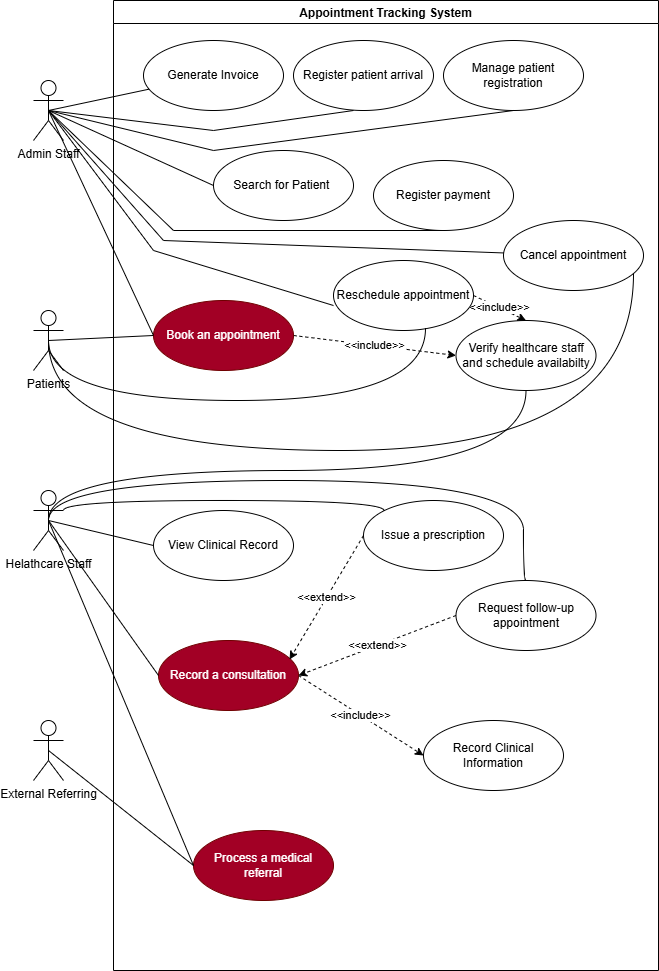

The diagram above was exported from draw.io. Its source (the exported page's mxGraphModel, read from the mxfile embedded in the PNG):
<mxGraphModel dx="2054" dy="1235" grid="1" gridSize="10" guides="1" tooltips="1" connect="1" arrows="1" fold="1" page="1" pageScale="1" pageWidth="850" pageHeight="1100" math="0" shadow="0">
  <root>
    <mxCell id="0" />
    <mxCell id="1" parent="0" />
    <mxCell id="u080wZgPkzzkKSbaZJwI-30" edge="1" parent="1" source="KmEi7xrZS7Z4npeL21D--2" style="rounded=0;orthogonalLoop=1;jettySize=auto;html=1;exitX=0.5;exitY=0.5;exitDx=0;exitDy=0;exitPerimeter=0;entryX=0;entryY=0.5;entryDx=0;entryDy=0;endArrow=none;endFill=0;" target="KmEi7xrZS7Z4npeL21D--17">
      <mxGeometry relative="1" as="geometry" />
    </mxCell>
    <mxCell id="u080wZgPkzzkKSbaZJwI-32" edge="1" parent="1" source="KmEi7xrZS7Z4npeL21D--2" style="rounded=0;orthogonalLoop=1;jettySize=auto;html=1;exitX=0.5;exitY=0.5;exitDx=0;exitDy=0;exitPerimeter=0;edgeStyle=orthogonalEdgeStyle;endArrow=none;endFill=0;curved=1;" target="KmEi7xrZS7Z4npeL21D--23">
      <mxGeometry relative="1" as="geometry">
        <Array as="points">
          <mxPoint x="175" y="500" />
          <mxPoint x="760" y="500" />
        </Array>
      </mxGeometry>
    </mxCell>
    <mxCell id="KmEi7xrZS7Z4npeL21D--2" parent="1" style="shape=umlActor;verticalLabelPosition=bottom;verticalAlign=top;html=1;" value="Patients&lt;div&gt;&lt;br&gt;&lt;/div&gt;" vertex="1">
      <mxGeometry height="60" width="30" x="160" y="360" as="geometry" />
    </mxCell>
    <mxCell id="KmEi7xrZS7Z4npeL21D--5" parent="1" style="swimlane;" value="Appointment Tracking System" vertex="1">
      <mxGeometry height="970" width="545" x="240" y="50" as="geometry" />
    </mxCell>
    <mxCell id="u080wZgPkzzkKSbaZJwI-27" edge="1" parent="KmEi7xrZS7Z4npeL21D--5" source="KmEi7xrZS7Z4npeL21D--17" style="rounded=0;orthogonalLoop=1;jettySize=auto;html=1;exitX=1;exitY=0.5;exitDx=0;exitDy=0;entryX=0;entryY=0.5;entryDx=0;entryDy=0;dashed=1;" target="KmEi7xrZS7Z4npeL21D--22" value="&amp;lt;&amp;lt;include&amp;gt;&amp;gt;">
      <mxGeometry relative="1" as="geometry" />
    </mxCell>
    <mxCell id="KmEi7xrZS7Z4npeL21D--17" parent="KmEi7xrZS7Z4npeL21D--5" style="ellipse;whiteSpace=wrap;html=1;fillColor=#a20025;fontColor=#ffffff;strokeColor=#6F0000;" value="Book an appointment" vertex="1">
      <mxGeometry height="70" width="140" x="40" y="300" as="geometry" />
    </mxCell>
    <mxCell id="KmEi7xrZS7Z4npeL21D--19" parent="KmEi7xrZS7Z4npeL21D--5" style="ellipse;whiteSpace=wrap;html=1;fillColor=#a20025;fontColor=#ffffff;strokeColor=#6F0000;" value="Process a medical referral" vertex="1">
      <mxGeometry height="70" width="140" x="80" y="830" as="geometry" />
    </mxCell>
    <mxCell id="u080wZgPkzzkKSbaZJwI-38" edge="1" parent="KmEi7xrZS7Z4npeL21D--5" source="KmEi7xrZS7Z4npeL21D--18" style="rounded=0;orthogonalLoop=1;jettySize=auto;html=1;exitX=1;exitY=0.5;exitDx=0;exitDy=0;entryX=0;entryY=0.5;entryDx=0;entryDy=0;dashed=1;" target="u080wZgPkzzkKSbaZJwI-37" value="&amp;lt;&amp;lt;include&amp;gt;&amp;gt;">
      <mxGeometry relative="1" as="geometry" />
    </mxCell>
    <mxCell id="KmEi7xrZS7Z4npeL21D--18" parent="KmEi7xrZS7Z4npeL21D--5" style="ellipse;whiteSpace=wrap;html=1;fillColor=#a20025;fontColor=#ffffff;strokeColor=#6F0000;" value="Record a consultation" vertex="1">
      <mxGeometry height="70" width="140" x="45" y="640" as="geometry" />
    </mxCell>
    <mxCell id="KmEi7xrZS7Z4npeL21D--20" parent="KmEi7xrZS7Z4npeL21D--5" style="ellipse;whiteSpace=wrap;html=1;" value="Search for Patient&amp;nbsp;" vertex="1">
      <mxGeometry height="70" width="140" x="100" y="150" as="geometry" />
    </mxCell>
    <mxCell id="KmEi7xrZS7Z4npeL21D--21" parent="KmEi7xrZS7Z4npeL21D--5" style="ellipse;whiteSpace=wrap;html=1;" value="Register patient arrival" vertex="1">
      <mxGeometry height="70" width="140" x="180" y="40" as="geometry" />
    </mxCell>
    <mxCell id="KmEi7xrZS7Z4npeL21D--22" parent="KmEi7xrZS7Z4npeL21D--5" style="ellipse;whiteSpace=wrap;html=1;" value="Verify healthcare staff and schedule availabilty" vertex="1">
      <mxGeometry height="70" width="140" x="342.5" y="320" as="geometry" />
    </mxCell>
    <mxCell id="KmEi7xrZS7Z4npeL21D--23" parent="KmEi7xrZS7Z4npeL21D--5" style="ellipse;whiteSpace=wrap;html=1;" value="Cancel appointment" vertex="1">
      <mxGeometry height="70" width="140" x="390" y="220" as="geometry" />
    </mxCell>
    <mxCell id="u080wZgPkzzkKSbaZJwI-28" edge="1" parent="KmEi7xrZS7Z4npeL21D--5" source="KmEi7xrZS7Z4npeL21D--24" style="rounded=0;orthogonalLoop=1;jettySize=auto;html=1;exitX=1;exitY=0.5;exitDx=0;exitDy=0;entryX=0.5;entryY=0;entryDx=0;entryDy=0;dashed=1;" target="KmEi7xrZS7Z4npeL21D--22" value="&amp;lt;&amp;lt;include&amp;gt;&amp;gt;">
      <mxGeometry relative="1" as="geometry" />
    </mxCell>
    <mxCell id="KmEi7xrZS7Z4npeL21D--24" parent="KmEi7xrZS7Z4npeL21D--5" style="ellipse;whiteSpace=wrap;html=1;" value="Reschedule appointment" vertex="1">
      <mxGeometry height="70" width="140" x="220" y="260" as="geometry" />
    </mxCell>
    <mxCell id="KmEi7xrZS7Z4npeL21D--25" parent="KmEi7xrZS7Z4npeL21D--5" style="ellipse;whiteSpace=wrap;html=1;" value="Register payment" vertex="1">
      <mxGeometry height="70" width="140" x="260" y="160" as="geometry" />
    </mxCell>
    <mxCell id="u080wZgPkzzkKSbaZJwI-39" edge="1" parent="KmEi7xrZS7Z4npeL21D--5" source="KmEi7xrZS7Z4npeL21D--26" style="rounded=0;orthogonalLoop=1;jettySize=auto;html=1;exitX=0;exitY=0.5;exitDx=0;exitDy=0;entryX=1;entryY=0.5;entryDx=0;entryDy=0;dashed=1;" target="KmEi7xrZS7Z4npeL21D--18" value="&amp;lt;&amp;lt;extend&amp;gt;&amp;gt;">
      <mxGeometry relative="1" as="geometry" />
    </mxCell>
    <mxCell id="KmEi7xrZS7Z4npeL21D--26" parent="KmEi7xrZS7Z4npeL21D--5" style="ellipse;whiteSpace=wrap;html=1;" value="Request follow-up appointment" vertex="1">
      <mxGeometry height="70" width="140" x="342.5" y="580" as="geometry" />
    </mxCell>
    <mxCell id="KmEi7xrZS7Z4npeL21D--27" parent="KmEi7xrZS7Z4npeL21D--5" style="ellipse;whiteSpace=wrap;html=1;" value="Issue a prescription" vertex="1">
      <mxGeometry height="70" width="140" x="250" y="500" as="geometry" />
    </mxCell>
    <mxCell id="KmEi7xrZS7Z4npeL21D--29" parent="KmEi7xrZS7Z4npeL21D--5" style="ellipse;whiteSpace=wrap;html=1;" value="View Clinical Record" vertex="1">
      <mxGeometry height="70" width="140" x="40" y="510" as="geometry" />
    </mxCell>
    <mxCell id="KmEi7xrZS7Z4npeL21D--34" parent="KmEi7xrZS7Z4npeL21D--5" style="ellipse;whiteSpace=wrap;html=1;" value="Generate Invoice" vertex="1">
      <mxGeometry height="70" width="140" x="30" y="40" as="geometry" />
    </mxCell>
    <mxCell id="KmEi7xrZS7Z4npeL21D--40" parent="KmEi7xrZS7Z4npeL21D--5" style="ellipse;whiteSpace=wrap;html=1;" value="Manage patient registration" vertex="1">
      <mxGeometry height="70" width="140" x="330" y="40" as="geometry" />
    </mxCell>
    <mxCell id="u080wZgPkzzkKSbaZJwI-37" parent="KmEi7xrZS7Z4npeL21D--5" style="ellipse;whiteSpace=wrap;html=1;" value="Record Clinical Information" vertex="1">
      <mxGeometry height="70" width="140" x="310" y="720" as="geometry" />
    </mxCell>
    <mxCell id="u080wZgPkzzkKSbaZJwI-40" edge="1" parent="KmEi7xrZS7Z4npeL21D--5" source="KmEi7xrZS7Z4npeL21D--27" style="rounded=0;orthogonalLoop=1;jettySize=auto;html=1;exitX=0;exitY=0.5;exitDx=0;exitDy=0;entryX=0.936;entryY=0.271;entryDx=0;entryDy=0;entryPerimeter=0;dashed=1;" target="KmEi7xrZS7Z4npeL21D--18" value="&amp;lt;&amp;lt;extend&amp;gt;&amp;gt;">
      <mxGeometry relative="1" as="geometry" />
    </mxCell>
    <mxCell id="u080wZgPkzzkKSbaZJwI-33" edge="1" parent="1" source="KmEi7xrZS7Z4npeL21D--6" style="rounded=0;orthogonalLoop=1;jettySize=auto;html=1;exitX=0.5;exitY=0.5;exitDx=0;exitDy=0;exitPerimeter=0;entryX=0;entryY=0.5;entryDx=0;entryDy=0;endArrow=none;endFill=0;" target="KmEi7xrZS7Z4npeL21D--18">
      <mxGeometry relative="1" as="geometry" />
    </mxCell>
    <mxCell id="u080wZgPkzzkKSbaZJwI-34" edge="1" parent="1" source="KmEi7xrZS7Z4npeL21D--6" style="rounded=0;orthogonalLoop=1;jettySize=auto;html=1;exitX=0.5;exitY=0.5;exitDx=0;exitDy=0;exitPerimeter=0;entryX=0;entryY=0.5;entryDx=0;entryDy=0;endArrow=none;endFill=0;" target="KmEi7xrZS7Z4npeL21D--19">
      <mxGeometry relative="1" as="geometry" />
    </mxCell>
    <mxCell id="u080wZgPkzzkKSbaZJwI-36" edge="1" parent="1" source="KmEi7xrZS7Z4npeL21D--6" style="rounded=0;orthogonalLoop=1;jettySize=auto;html=1;exitX=0.5;exitY=0.5;exitDx=0;exitDy=0;exitPerimeter=0;entryX=0;entryY=0.5;entryDx=0;entryDy=0;endArrow=none;endFill=0;" target="KmEi7xrZS7Z4npeL21D--29">
      <mxGeometry relative="1" as="geometry" />
    </mxCell>
    <mxCell id="u080wZgPkzzkKSbaZJwI-44" edge="1" parent="1" source="KmEi7xrZS7Z4npeL21D--6" style="edgeStyle=orthogonalEdgeStyle;rounded=0;orthogonalLoop=1;jettySize=auto;html=1;exitX=1;exitY=0.3333333333333333;exitDx=0;exitDy=0;exitPerimeter=0;entryX=0;entryY=0;entryDx=0;entryDy=0;curved=1;endArrow=none;endFill=0;" target="KmEi7xrZS7Z4npeL21D--27">
      <mxGeometry relative="1" as="geometry">
        <Array as="points">
          <mxPoint x="190" y="550" />
          <mxPoint x="511" y="550" />
        </Array>
      </mxGeometry>
    </mxCell>
    <mxCell id="u080wZgPkzzkKSbaZJwI-46" edge="1" parent="1" source="KmEi7xrZS7Z4npeL21D--6" style="edgeStyle=orthogonalEdgeStyle;rounded=0;orthogonalLoop=1;jettySize=auto;html=1;exitX=0.5;exitY=0.5;exitDx=0;exitDy=0;exitPerimeter=0;entryX=0.5;entryY=1;entryDx=0;entryDy=0;endArrow=none;endFill=0;curved=1;" target="KmEi7xrZS7Z4npeL21D--22">
      <mxGeometry relative="1" as="geometry">
        <Array as="points">
          <mxPoint x="175" y="520" />
          <mxPoint x="653" y="520" />
        </Array>
      </mxGeometry>
    </mxCell>
    <mxCell id="KmEi7xrZS7Z4npeL21D--6" parent="1" style="shape=umlActor;verticalLabelPosition=bottom;verticalAlign=top;html=1;" value="Helathcare Staff" vertex="1">
      <mxGeometry height="60" width="30" x="160" y="540" as="geometry" />
    </mxCell>
    <mxCell id="u080wZgPkzzkKSbaZJwI-18" edge="1" parent="1" source="KmEi7xrZS7Z4npeL21D--9" style="rounded=0;orthogonalLoop=1;jettySize=auto;html=1;exitX=0.5;exitY=0.5;exitDx=0;exitDy=0;exitPerimeter=0;endArrow=none;endFill=0;" target="KmEi7xrZS7Z4npeL21D--34">
      <mxGeometry relative="1" as="geometry" />
    </mxCell>
    <mxCell id="u080wZgPkzzkKSbaZJwI-21" edge="1" parent="1" source="KmEi7xrZS7Z4npeL21D--9" style="rounded=0;orthogonalLoop=1;jettySize=auto;html=1;exitX=0.5;exitY=0.5;exitDx=0;exitDy=0;exitPerimeter=0;entryX=0.5;entryY=1;entryDx=0;entryDy=0;endArrow=none;endFill=0;" target="KmEi7xrZS7Z4npeL21D--40">
      <mxGeometry relative="1" as="geometry">
        <Array as="points">
          <mxPoint x="340" y="200" />
        </Array>
      </mxGeometry>
    </mxCell>
    <mxCell id="u080wZgPkzzkKSbaZJwI-22" edge="1" parent="1" source="KmEi7xrZS7Z4npeL21D--9" style="rounded=0;orthogonalLoop=1;jettySize=auto;html=1;exitX=0.5;exitY=0.5;exitDx=0;exitDy=0;exitPerimeter=0;entryX=0;entryY=0.5;entryDx=0;entryDy=0;endArrow=none;endFill=0;" target="KmEi7xrZS7Z4npeL21D--20">
      <mxGeometry relative="1" as="geometry" />
    </mxCell>
    <mxCell id="u080wZgPkzzkKSbaZJwI-23" edge="1" parent="1" source="KmEi7xrZS7Z4npeL21D--9" style="rounded=0;orthogonalLoop=1;jettySize=auto;html=1;exitX=0.5;exitY=0.5;exitDx=0;exitDy=0;exitPerimeter=0;entryX=0.5;entryY=1;entryDx=0;entryDy=0;endArrow=none;endFill=0;" target="KmEi7xrZS7Z4npeL21D--25">
      <mxGeometry relative="1" as="geometry">
        <Array as="points">
          <mxPoint x="300" y="280" />
        </Array>
      </mxGeometry>
    </mxCell>
    <mxCell id="u080wZgPkzzkKSbaZJwI-25" edge="1" parent="1" source="KmEi7xrZS7Z4npeL21D--9" style="rounded=0;orthogonalLoop=1;jettySize=auto;html=1;exitX=0.5;exitY=0.5;exitDx=0;exitDy=0;exitPerimeter=0;endArrow=none;endFill=0;" target="KmEi7xrZS7Z4npeL21D--23">
      <mxGeometry relative="1" as="geometry">
        <Array as="points">
          <mxPoint x="290" y="290" />
        </Array>
      </mxGeometry>
    </mxCell>
    <mxCell id="u080wZgPkzzkKSbaZJwI-26" edge="1" parent="1" source="KmEi7xrZS7Z4npeL21D--9" style="rounded=0;orthogonalLoop=1;jettySize=auto;html=1;exitX=0.5;exitY=0.5;exitDx=0;exitDy=0;exitPerimeter=0;entryX=0;entryY=0.5;entryDx=0;entryDy=0;endArrow=none;endFill=0;" target="KmEi7xrZS7Z4npeL21D--17">
      <mxGeometry relative="1" as="geometry" />
    </mxCell>
    <mxCell id="KmEi7xrZS7Z4npeL21D--9" parent="1" style="shape=umlActor;verticalLabelPosition=bottom;verticalAlign=top;html=1;outlineConnect=0;" value="Admin Staff" vertex="1">
      <mxGeometry height="60" width="30" x="160" y="130" as="geometry" />
    </mxCell>
    <mxCell id="u080wZgPkzzkKSbaZJwI-35" edge="1" parent="1" source="KmEi7xrZS7Z4npeL21D--16" style="rounded=0;orthogonalLoop=1;jettySize=auto;html=1;exitX=0.5;exitY=0.5;exitDx=0;exitDy=0;exitPerimeter=0;entryX=0;entryY=0.5;entryDx=0;entryDy=0;endArrow=none;endFill=0;" target="KmEi7xrZS7Z4npeL21D--19">
      <mxGeometry relative="1" as="geometry">
        <mxPoint x="300" y="900" as="targetPoint" />
      </mxGeometry>
    </mxCell>
    <mxCell id="KmEi7xrZS7Z4npeL21D--16" parent="1" style="shape=umlActor;verticalLabelPosition=bottom;verticalAlign=top;html=1;outlineConnect=0;" value="External Referring" vertex="1">
      <mxGeometry height="60" width="30" x="160" y="770" as="geometry" />
    </mxCell>
    <mxCell id="u080wZgPkzzkKSbaZJwI-19" edge="1" parent="1" source="KmEi7xrZS7Z4npeL21D--9" style="rounded=0;orthogonalLoop=1;jettySize=auto;html=1;exitX=0.5;exitY=0.5;exitDx=0;exitDy=0;exitPerimeter=0;endArrow=none;endFill=0;">
      <mxGeometry relative="1" as="geometry">
        <Array as="points">
          <mxPoint x="340" y="180" />
        </Array>
        <mxPoint x="480" y="160" as="targetPoint" />
      </mxGeometry>
    </mxCell>
    <mxCell id="u080wZgPkzzkKSbaZJwI-24" edge="1" parent="1" source="KmEi7xrZS7Z4npeL21D--9" style="rounded=0;orthogonalLoop=1;jettySize=auto;html=1;exitX=0.5;exitY=0.5;exitDx=0;exitDy=0;exitPerimeter=0;entryX=0;entryY=0.643;entryDx=0;entryDy=0;entryPerimeter=0;endArrow=none;endFill=0;" target="KmEi7xrZS7Z4npeL21D--24">
      <mxGeometry relative="1" as="geometry">
        <Array as="points">
          <mxPoint x="280" y="300" />
        </Array>
      </mxGeometry>
    </mxCell>
    <mxCell id="u080wZgPkzzkKSbaZJwI-31" edge="1" parent="1" source="KmEi7xrZS7Z4npeL21D--2" style="edgeStyle=orthogonalEdgeStyle;rounded=0;orthogonalLoop=1;jettySize=auto;html=1;exitX=0.5;exitY=0.5;exitDx=0;exitDy=0;exitPerimeter=0;endArrow=none;endFill=0;entryX=0.657;entryY=0.971;entryDx=0;entryDy=0;entryPerimeter=0;curved=1;" target="KmEi7xrZS7Z4npeL21D--24">
      <mxGeometry relative="1" as="geometry">
        <Array as="points">
          <mxPoint x="175" y="450" />
          <mxPoint x="552" y="450" />
        </Array>
        <mxPoint x="500" y="380" as="targetPoint" />
      </mxGeometry>
    </mxCell>
    <mxCell id="u080wZgPkzzkKSbaZJwI-43" edge="1" parent="1" source="KmEi7xrZS7Z4npeL21D--6" style="edgeStyle=orthogonalEdgeStyle;rounded=0;orthogonalLoop=1;jettySize=auto;html=1;exitX=0.5;exitY=0.5;exitDx=0;exitDy=0;exitPerimeter=0;entryX=0.5;entryY=0;entryDx=0;entryDy=0;curved=1;endArrow=none;endFill=0;" target="KmEi7xrZS7Z4npeL21D--26">
      <mxGeometry relative="1" as="geometry">
        <Array as="points">
          <mxPoint x="175" y="530" />
          <mxPoint x="650" y="530" />
          <mxPoint x="650" y="630" />
        </Array>
      </mxGeometry>
    </mxCell>
  </root>
</mxGraphModel>